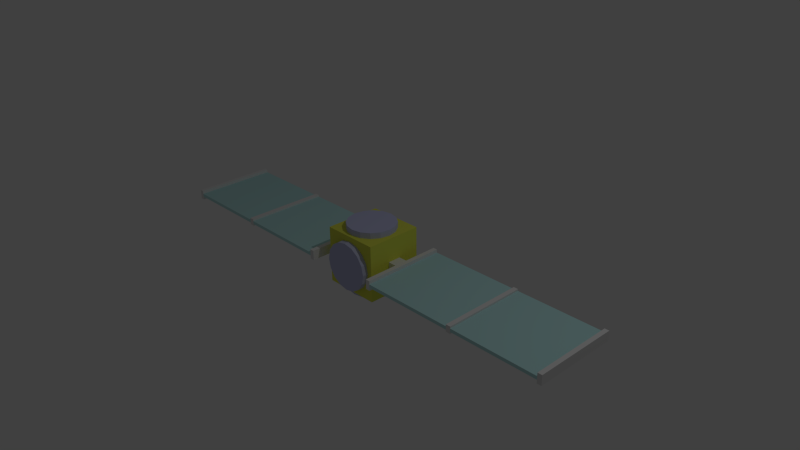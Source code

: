 # Source: SatelliteUV.blend  (saved by Blender 2.76.0; exported with 4.5.12 LTS)
import bpy
from mathutils import Matrix  # noqa: F401  (used for matrix-valued properties, if any)

bpy.ops.wm.read_factory_settings(use_empty=True)
scene = bpy.context.scene
scene.name = 'Scene'

# ---- collections
col_collection_1 = bpy.data.collections.new('Collection 1'); scene.collection.children.link(col_collection_1)

# ---- materials (node trees are filled in below, after node groups)
mat_goldfoil = bpy.data.materials.new('GoldFoil')
mat_goldfoil.alpha_threshold = 0.0
mat_goldfoil.use_transparent_shadow = False
mat_goldfoil.diffuse_color = (0.767, 0.8, 0.09697, 1.0)
mat_goldfoil.roughness = 0.5
mat_goldfoil.specular_intensity = 0.0
mat_goldfoil.line_color = (0.0, 0.0, 0.0, 1.0)
mat_solar_panel = bpy.data.materials.new('Solar Panel')
mat_solar_panel.alpha_threshold = 0.0
mat_solar_panel.use_transparent_shadow = False
mat_solar_panel.diffuse_color = (0.5027, 0.8, 0.8, 1.0)
mat_solar_panel.roughness = 0.5
mat_solar_panel.specular_intensity = 0.0
mat_material = bpy.data.materials.new('Material')
mat_material.alpha_threshold = 0.0
mat_material.use_transparent_shadow = False
mat_material.roughness = 0.5
mat_bullseye = bpy.data.materials.new('Bullseye')
mat_bullseye.alpha_threshold = 0.0
mat_bullseye.use_transparent_shadow = False
mat_bullseye.diffuse_color = (0.5364, 0.556, 0.8, 1.0)
mat_bullseye.roughness = 0.5
mat_bullseye.specular_intensity = 0.0

# ---- material node trees

# ---- world
world_world = bpy.data.worlds.new('World'); scene.world = world_world
world_world.color = (0.05088, 0.05088, 0.05088)
world_world.use_sun_shadow = False
world_world.sun_shadow_jitter_overblur = 0.0
world_world.cycles.sampling_method = 'MANUAL'
world_world.cycles.sample_map_resolution = 256
world_world.light_settings.ao_factor = 0.3

# ---- cameras
cam_camera = bpy.data.cameras.new('Camera')
cam_camera.clip_end = 100.0
cam_camera.lens = 35.0
cam_camera.sensor_width = 32.0
cam_camera.sensor_height = 18.0
cam_camera.ortho_scale = 7.314
cam_camera.dof.focus_distance = 0.0
cam_camera.dof.aperture_fstop = 128.0

# ---- lights
light_lamp = bpy.data.lights.new('Lamp', 'POINT')
light_lamp.transmission_factor = 0.0
light_lamp.cutoff_distance = 30.0
light_lamp.energy = 100.0
light_lamp.shadow_buffer_clip_start = 1.001
light_lamp.shadow_soft_size = 0.1
light_lamp.shadow_maximum_resolution = 0.006
light_lamp.use_absolute_resolution = True
light_lamp.cycles.use_multiple_importance_sampling = False

# ---- meshes
me_cube_001 = bpy.data.meshes.new('Cube.001')
me_cube_001.from_pydata([(-7.574, -0.967, -0.9819), (-7.574, 1.033, -0.9819), (-5.574, 1.033, -0.9819), (-5.574, -0.967, -0.9819), (-7.574, -0.967, 1.018), (-7.574, 1.033, 1.018), (-5.574, 1.033, 1.018), (-5.574, -0.967, 1.018), (-8.491, -0.967, -0.9819), (-8.491, 1.033, -0.9819), (-8.491, -0.967, 1.018), (-8.491, 1.033, 1.018), (-7.574, -6.317, -0.9819), (-7.574, -6.317, 1.018), (-7.574, 6.383, -0.9819), (-7.574, 6.383, 1.018), (-8.491, -6.317, -0.9819), (-8.491, -6.317, 1.018), (-8.491, 6.383, -0.9819), (-8.491, 6.383, 1.018), (-7.574, -0.967, -0.3153), (-7.574, -0.967, 0.3514), (-7.574, 1.033, -0.3153), (-7.574, 1.033, 0.3514), (-5.574, 1.033, -0.3153), (-5.574, 1.033, 0.3514), (-5.574, -0.967, -0.3153), (-5.574, -0.967, 0.3514), (-8.491, -0.967, -0.3153), (-8.491, -0.967, 0.3514), (-8.491, 1.033, -0.3153), (-8.491, 1.033, 0.3514), (-7.574, -6.317, -0.3153), (-7.574, -6.317, 0.3514), (-7.574, 6.383, -0.3153), (-7.574, 6.383, 0.3514), (-8.491, -6.317, -0.3153), (-8.491, -6.317, 0.3514), (-8.491, 6.383, -0.3153), (-8.491, 6.383, 0.3514), (-47.51, -0.967, -0.9819), (-47.51, 1.033, -0.9819), (-47.51, -0.967, 1.018), (-47.51, 1.033, 1.018), (-46.6, -0.967, -0.9819), (-46.6, 1.033, -0.9819), (-46.6, -0.967, 1.018), (-46.6, 1.033, 1.018), (-47.51, -6.317, -0.9819), (-47.51, -6.317, 1.018), (-47.51, 6.383, -0.9819), (-47.51, 6.383, 1.018), (-46.6, -6.317, -0.9819), (-46.6, -6.317, 1.018), (-46.6, 6.383, -0.9819), (-46.6, 6.383, 1.018), (-47.51, -0.967, -0.3153), (-47.51, -0.967, 0.3514), (-47.51, 1.033, -0.3153), (-47.51, 1.033, 0.3514), (-46.6, -0.967, -0.3153), (-46.6, -0.967, 0.3514), (-46.6, 1.033, -0.3153), (-46.6, 1.033, 0.3514), (-47.51, -6.317, -0.3153), (-47.51, -6.317, 0.3514), (-47.51, 6.383, -0.3153), (-47.51, 6.383, 0.3514), (-46.6, -6.317, -0.3153), (-46.6, -6.317, 0.3514), (-46.6, 6.383, -0.3153), (-46.6, 6.383, 0.3514), (-27.51, -0.967, -0.3153), (-27.51, -0.967, 0.3514), (-27.51, 1.033, -0.3153), (-27.51, 1.033, 0.3514), (-27.51, -6.317, -0.3153), (-27.51, -6.317, 0.3514), (-27.51, 6.383, -0.3153), (-27.51, 6.383, 0.3514), (-28.49, -0.967, -0.3153), (-28.49, -6.317, -0.3153), (-28.49, 6.383, 0.3514), (-28.49, 1.033, 0.3514), (-28.49, 1.033, -0.3153), (-28.49, 6.383, -0.3153), (-28.49, -6.317, 0.3514), (-28.49, -0.967, 0.3514), (-27.51, 1.033, -0.6994), (-27.51, 6.383, -0.6994), (-27.51, 1.033, 0.7356), (-27.51, 6.383, 0.7356), (-27.51, -0.967, 0.7356), (-27.51, -6.317, 0.7356), (-27.51, -0.967, -0.6994), (-27.51, -6.317, -0.6994), (-28.49, -6.317, -0.6994), (-28.49, 6.383, 0.7356), (-28.49, 6.383, -0.6994), (-28.49, -6.317, 0.7356), (-28.49, -0.967, 0.7356), (-28.49, -0.967, -0.6994), (-28.49, 1.033, 0.7356), (-28.49, 1.033, -0.6994), (7.606, 1.033, -0.9819), (7.606, -0.967, -0.9819), (5.606, -0.967, -0.9819), (5.606, 1.033, -0.9819), (7.606, 1.033, 1.018), (7.606, -0.967, 1.018), (5.606, -0.967, 1.018), (5.606, 1.033, 1.018), (8.523, 1.033, -0.9819), (8.523, -0.967, -0.9819), (8.523, 1.033, 1.018), (8.523, -0.967, 1.018), (7.606, 6.383, -0.9819), (7.606, 6.383, 1.018), (7.606, -6.317, -0.9819), (7.606, -6.317, 1.018), (8.523, 6.383, -0.9819), (8.523, 6.383, 1.018), (8.523, -6.317, -0.9819), (8.523, -6.317, 1.018), (7.606, 1.033, -0.3153), (7.606, 1.033, 0.3514), (7.606, -0.967, -0.3153), (7.606, -0.967, 0.3514), (5.606, -0.967, -0.3153), (5.606, -0.967, 0.3514), (5.606, 1.033, -0.3153), (5.606, 1.033, 0.3514), (8.523, 1.033, -0.3153), (8.523, 1.033, 0.3514), (8.523, -0.967, -0.3153), (8.523, -0.967, 0.3514), (7.606, 6.383, -0.3153), (7.606, 6.383, 0.3514), (7.606, -6.317, -0.3153), (7.606, -6.317, 0.3514), (8.523, 6.383, -0.3153), (8.523, 6.383, 0.3514), (8.523, -6.317, -0.3153), (8.523, -6.317, 0.3514), (47.55, 1.033, -0.9819), (47.55, -0.967, -0.9819), (47.55, 1.033, 1.018), (47.55, -0.967, 1.018), (46.63, 1.033, -0.9819), (46.63, -0.967, -0.9819), (46.63, 1.033, 1.018), (46.63, -0.967, 1.018), (47.55, 6.383, -0.9819), (47.55, 6.383, 1.018), (47.55, -6.317, -0.9819), (47.55, -6.317, 1.018), (46.63, 6.383, -0.9819), (46.63, 6.383, 1.018), (46.63, -6.317, -0.9819), (46.63, -6.317, 1.018), (47.55, 1.033, -0.3153), (47.55, 1.033, 0.3514), (47.55, -0.967, -0.3153), (47.55, -0.967, 0.3514), (46.63, 1.033, -0.3153), (46.63, 1.033, 0.3514), (46.63, -0.967, -0.3153), (46.63, -0.967, 0.3514), (47.55, 6.383, -0.3153), (47.55, 6.383, 0.3514), (47.55, -6.317, -0.3153), (47.55, -6.317, 0.3514), (46.63, 6.383, -0.3153), (46.63, 6.383, 0.3514), (46.63, -6.317, -0.3153), (46.63, -6.317, 0.3514), (27.54, 1.033, -0.3153), (27.54, 1.033, 0.3514), (27.54, -0.967, -0.3153), (27.54, -0.967, 0.3514), (27.54, 6.383, -0.3153), (27.54, 6.383, 0.3514), (27.54, -6.317, -0.3153), (27.54, -6.317, 0.3514), (28.52, 1.033, -0.3153), (28.52, 6.383, -0.3153), (28.52, -6.317, 0.3514), (28.52, -0.967, 0.3514), (28.52, -0.967, -0.3153), (28.52, -6.317, -0.3153), (28.52, 6.383, 0.3514), (28.52, 1.033, 0.3514), (27.54, -0.967, -0.6994), (27.54, -6.317, -0.6994), (27.54, -0.967, 0.7356), (27.54, -6.317, 0.7356), (27.54, 1.033, 0.7356), (27.54, 6.383, 0.7356), (27.54, 1.033, -0.6994), (27.54, 6.383, -0.6994), (28.52, 6.383, -0.6994), (28.52, -6.317, 0.7356), (28.52, -6.317, -0.6994), (28.52, 6.383, 0.7356), (28.52, 1.033, 0.7356), (28.52, 1.033, -0.6994), (28.52, -0.967, 0.7356), (28.52, -0.967, -0.6994), (-0.02921, -3.722, -5.614), (-0.02921, -3.722, -6.823), (1.85, -3.447, -5.614), (1.85, -3.447, -6.823), (3.442, -2.662, -5.614), (3.442, -2.662, -6.823), (4.506, -1.488, -5.614), (4.506, -1.488, -6.823), (4.88, -0.1036, -5.614), (4.88, -0.1036, -6.823), (4.506, 1.281, -5.614), (4.506, 1.281, -6.823), (3.442, 2.455, -5.614), (3.442, 2.455, -6.823), (1.85, 3.24, -5.614), (1.85, 3.24, -6.823), (-0.02921, 3.515, -5.614), (-0.02921, 3.515, -6.823), (-1.908, 3.24, -5.614), (-1.908, 3.24, -6.823), (-3.501, 2.455, -5.614), (-3.501, 2.455, -6.823), (-4.565, 1.281, -5.614), (-4.565, 1.281, -6.823), (-4.939, -0.1036, -5.614), (-4.939, -0.1036, -6.823), (-4.565, -1.488, -5.614), (-4.565, -1.488, -6.823), (-3.501, -2.662, -5.614), (-3.501, -2.662, -6.823), (-1.908, -3.447, -5.614), (-1.908, -3.447, -6.823), (-0.02921, -3.722, 7.016), (-0.02921, -3.722, 5.808), (1.85, -3.447, 7.016), (1.85, -3.447, 5.808), (3.442, -2.662, 7.016), (3.442, -2.662, 5.808), (4.506, -1.488, 7.016), (4.506, -1.488, 5.808), (4.88, -0.1036, 7.016), (4.88, -0.1036, 5.808), (4.506, 1.281, 7.016), (4.506, 1.281, 5.808), (3.442, 2.455, 7.016), (3.442, 2.455, 5.808), (1.85, 3.24, 7.016), (1.85, 3.24, 5.808), (-0.02921, 3.515, 7.016), (-0.02921, 3.515, 5.808), (-1.908, 3.24, 7.016), (-1.908, 3.24, 5.808), (-3.501, 2.455, 7.016), (-3.501, 2.455, 5.808), (-4.565, 1.281, 7.016), (-4.565, 1.281, 5.808), (-4.939, -0.1036, 7.016), (-4.939, -0.1036, 5.808), (-4.565, -1.488, 7.016), (-4.565, -1.488, 5.808), (-3.501, -2.662, 7.016), (-3.501, -2.662, 5.808), (-1.908, -3.447, 7.016), (-1.908, -3.447, 5.808), (-0.02921, 5.076, 4.752), (-0.02921, 4.185, 4.752), (1.85, 5.076, 4.378), (1.85, 4.185, 4.378), (3.442, 5.076, 3.314), (3.442, 4.185, 3.314), (4.506, 5.076, 1.721), (4.506, 4.185, 1.721), (4.88, 5.076, -0.1578), (4.88, 4.185, -0.1578), (4.506, 5.076, -2.037), (4.506, 4.185, -2.037), (3.442, 5.076, -3.629), (3.442, 4.185, -3.629), (1.85, 5.076, -4.693), (1.85, 4.185, -4.693), (-0.02921, 5.076, -5.067), (-0.02921, 4.185, -5.067), (-1.908, 5.076, -4.693), (-1.908, 4.185, -4.693), (-3.501, 5.076, -3.629), (-3.501, 4.185, -3.629), (-4.565, 5.076, -2.037), (-4.565, 4.185, -2.037), (-4.939, 5.076, -0.1578), (-4.939, 4.185, -0.1578), (-4.565, 5.076, 1.721), (-4.565, 4.185, 1.721), (-3.501, 5.076, 3.314), (-3.501, 4.185, 3.314), (-1.908, 5.076, 4.378), (-1.908, 4.185, 4.378), (-0.02921, -4.201, 4.752), (-0.02921, -5.091, 4.752), (1.85, -4.201, 4.378), (1.85, -5.091, 4.378), (3.442, -4.201, 3.314), (3.442, -5.091, 3.314), (4.506, -4.201, 1.721), (4.506, -5.091, 1.721), (4.88, -4.201, -0.1578), (4.88, -5.091, -0.1578), (4.506, -4.201, -2.037), (4.506, -5.091, -2.037), (3.442, -4.201, -3.629), (3.442, -5.091, -3.629), (1.85, -4.201, -4.693), (1.85, -5.091, -4.693), (-0.02921, -4.201, -5.067), (-0.02921, -5.091, -5.067), (-1.908, -4.201, -4.693), (-1.908, -5.091, -4.693), (-3.501, -4.201, -3.629), (-3.501, -5.091, -3.629), (-4.565, -4.201, -2.037), (-4.565, -5.091, -2.037), (-4.939, -4.201, -0.1578), (-4.939, -5.091, -0.1578), (-4.565, -4.201, 1.721), (-4.565, -5.091, 1.721), (-3.501, -4.201, 3.314), (-3.501, -5.091, 3.314), (-1.908, -4.201, 4.378), (-1.908, -5.091, 4.378), (5.848, 4.307, -5.78), (5.848, -4.241, -5.78), (-5.749, -4.241, -5.78), (-5.749, 4.307, -5.78), (5.848, 4.307, 5.816), (5.848, -4.241, 5.816), (-5.749, -4.241, 5.816), (-5.749, 4.307, 5.816)], [], [(0, 1, 2, 3), (4, 7, 6, 5), (21, 4, 13, 33), (23, 5, 6, 25), (25, 6, 7, 27), (20, 0, 3, 26), (29, 10, 11, 31), (22, 1, 14, 34), (1, 0, 8, 9), (4, 5, 11, 10), (34, 14, 18, 38), (33, 13, 17, 37), (28, 8, 16, 36), (4, 10, 17, 13), (1, 9, 18, 14), (31, 11, 19, 39), (8, 0, 12, 16), (11, 5, 15, 19), (9, 30, 38, 18), (30, 28, 72, 74), (10, 29, 37, 17), (31, 39, 79, 75), (12, 32, 36, 16), (32, 33, 37, 36), (15, 35, 39, 19), (35, 34, 38, 39), (5, 23, 35, 15), (23, 22, 34, 35), (8, 28, 30, 9), (28, 36, 76, 72), (4, 21, 27, 7), (21, 20, 26, 27), (2, 24, 26, 3), (24, 25, 27, 26), (1, 22, 24, 2), (22, 23, 25, 24), (0, 20, 32, 12), (20, 21, 33, 32), (39, 38, 78, 79), (36, 37, 77, 76), (37, 29, 73, 77), (29, 31, 75, 73), (38, 30, 74, 78), (57, 65, 49, 42), (61, 63, 47, 46), (58, 66, 50, 41), (41, 45, 44, 40), (42, 46, 47, 43), (66, 70, 54, 50), (65, 69, 53, 49), (60, 68, 52, 44), (42, 49, 53, 46), (41, 50, 54, 45), (63, 71, 55, 47), (44, 52, 48, 40), (47, 55, 51, 43), (45, 54, 70, 62), (76, 81, 96, 95), (46, 53, 69, 61), (81, 80, 101, 96), (48, 52, 68, 64), (64, 68, 69, 65), (51, 55, 71, 67), (67, 71, 70, 66), (43, 51, 67, 59), (59, 67, 66, 58), (44, 45, 62, 60), (86, 77, 93, 99), (41, 40, 56, 58), (57, 59, 58, 56), (42, 43, 59, 57), (40, 48, 64, 56), (56, 64, 65, 57), (74, 78, 79, 75), (73, 77, 76, 72), (72, 74, 75, 73), (82, 79, 78, 85), (81, 76, 77, 86), (77, 73, 92, 93), (85, 78, 89, 98), (75, 79, 91, 90), (70, 85, 84, 62), (61, 87, 83, 63), (69, 86, 87, 61), (68, 81, 86, 69), (71, 82, 85, 70), (60, 80, 81, 68), (63, 83, 82, 71), (62, 84, 80, 60), (103, 88, 94, 101), (102, 90, 91, 97), (101, 94, 95, 96), (99, 93, 92, 100), (100, 92, 90, 102), (98, 89, 88, 103), (72, 76, 95, 94), (82, 83, 102, 97), (74, 72, 94, 88), (80, 84, 103, 101), (84, 85, 98, 103), (73, 75, 90, 92), (79, 82, 97, 91), (83, 87, 100, 102), (87, 86, 99, 100), (78, 74, 88, 89), (104, 105, 106, 107), (108, 111, 110, 109), (125, 108, 117, 137), (127, 109, 110, 129), (129, 110, 111, 131), (124, 104, 107, 130), (133, 114, 115, 135), (126, 105, 118, 138), (105, 104, 112, 113), (108, 109, 115, 114), (138, 118, 122, 142), (137, 117, 121, 141), (132, 112, 120, 140), (108, 114, 121, 117), (105, 113, 122, 118), (135, 115, 123, 143), (112, 104, 116, 120), (115, 109, 119, 123), (113, 134, 142, 122), (134, 132, 176, 178), (114, 133, 141, 121), (135, 143, 183, 179), (116, 136, 140, 120), (136, 137, 141, 140), (119, 139, 143, 123), (139, 138, 142, 143), (109, 127, 139, 119), (127, 126, 138, 139), (112, 132, 134, 113), (132, 140, 180, 176), (108, 125, 131, 111), (125, 124, 130, 131), (106, 128, 130, 107), (128, 129, 131, 130), (105, 126, 128, 106), (126, 127, 129, 128), (104, 124, 136, 116), (124, 125, 137, 136), (143, 142, 182, 183), (140, 141, 181, 180), (141, 133, 177, 181), (133, 135, 179, 177), (142, 134, 178, 182), (161, 169, 153, 146), (165, 167, 151, 150), (162, 170, 154, 145), (145, 149, 148, 144), (146, 150, 151, 147), (170, 174, 158, 154), (169, 173, 157, 153), (164, 172, 156, 148), (146, 153, 157, 150), (145, 154, 158, 149), (167, 175, 159, 151), (148, 156, 152, 144), (151, 159, 155, 147), (149, 158, 174, 166), (180, 185, 200, 199), (150, 157, 173, 165), (185, 184, 205, 200), (152, 156, 172, 168), (168, 172, 173, 169), (155, 159, 175, 171), (171, 175, 174, 170), (147, 155, 171, 163), (163, 171, 170, 162), (148, 149, 166, 164), (190, 181, 197, 203), (145, 144, 160, 162), (161, 163, 162, 160), (146, 147, 163, 161), (144, 152, 168, 160), (160, 168, 169, 161), (178, 182, 183, 179), (177, 181, 180, 176), (176, 178, 179, 177), (186, 183, 182, 189), (185, 180, 181, 190), (181, 177, 196, 197), (189, 182, 193, 202), (179, 183, 195, 194), (174, 189, 188, 166), (165, 191, 187, 167), (173, 190, 191, 165), (172, 185, 190, 173), (175, 186, 189, 174), (164, 184, 185, 172), (167, 187, 186, 175), (166, 188, 184, 164), (207, 192, 198, 205), (206, 194, 195, 201), (205, 198, 199, 200), (203, 197, 196, 204), (204, 196, 194, 206), (202, 193, 192, 207), (176, 180, 199, 198), (186, 187, 206, 201), (178, 176, 198, 192), (184, 188, 207, 205), (188, 189, 202, 207), (177, 179, 194, 196), (183, 186, 201, 195), (187, 191, 204, 206), (191, 190, 203, 204), (182, 178, 192, 193), (208, 209, 211, 210), (210, 211, 213, 212), (212, 213, 215, 214), (214, 215, 217, 216), (216, 217, 219, 218), (218, 219, 221, 220), (220, 221, 223, 222), (222, 223, 225, 224), (224, 225, 227, 226), (226, 227, 229, 228), (228, 229, 231, 230), (230, 231, 233, 232), (232, 233, 235, 234), (234, 235, 237, 236), (211, 209, 239, 237, 235, 233, 231, 229, 227, 225, 223, 221, 219, 217, 215, 213), (238, 239, 209, 208), (236, 237, 239, 238), (240, 241, 243, 242), (242, 243, 245, 244), (244, 245, 247, 246), (246, 247, 249, 248), (248, 249, 251, 250), (250, 251, 253, 252), (252, 253, 255, 254), (254, 255, 257, 256), (256, 257, 259, 258), (258, 259, 261, 260), (260, 261, 263, 262), (262, 263, 265, 264), (264, 265, 267, 266), (266, 267, 269, 268), (270, 271, 241, 240), (268, 269, 271, 270), (240, 242, 244, 246, 248, 250, 252, 254, 256, 258, 260, 262, 264, 266, 268, 270), (272, 273, 275, 274), (274, 275, 277, 276), (276, 277, 279, 278), (278, 279, 281, 280), (280, 281, 283, 282), (282, 283, 285, 284), (284, 285, 287, 286), (286, 287, 289, 288), (288, 289, 291, 290), (290, 291, 293, 292), (292, 293, 295, 294), (294, 295, 297, 296), (296, 297, 299, 298), (298, 299, 301, 300), (302, 303, 273, 272), (300, 301, 303, 302), (272, 274, 276, 278, 280, 282, 284, 286, 288, 290, 292, 294, 296, 298, 300, 302), (304, 305, 307, 306), (306, 307, 309, 308), (308, 309, 311, 310), (310, 311, 313, 312), (312, 313, 315, 314), (314, 315, 317, 316), (316, 317, 319, 318), (318, 319, 321, 320), (320, 321, 323, 322), (322, 323, 325, 324), (324, 325, 327, 326), (326, 327, 329, 328), (328, 329, 331, 330), (330, 331, 333, 332), (307, 305, 335, 333, 331, 329, 327, 325, 323, 321, 319, 317, 315, 313, 311, 309), (334, 335, 305, 304), (332, 333, 335, 334), (336, 337, 338, 339), (340, 343, 342, 341), (336, 340, 341, 337), (337, 341, 342, 338), (338, 342, 343, 339), (340, 336, 339, 343)])
me_cube_001.polygons.foreach_set('material_index', [2, 2, 2, 2, 2, 2, 2, 2, 2, 2, 2, 2, 2, 2, 2, 2, 2, 2, 2, 1, 2, 1, 2, 2, 2, 2, 2, 2, 2, 1, 2, 2, 2, 2, 2, 2, 2, 2, 1, 1, 1, 1, 1, 2, 2, 2, 2, 2, 2, 2, 2, 2, 2, 2, 2, 2, 2, 2, 2, 2, 2, 2, 2, 2, 2, 2, 2, 2, 2, 2, 2, 2, 2, 2, 2, 2, 2, 2, 2, 2, 2, 1, 1, 1, 1, 1, 1, 1, 1, 2, 2, 2, 2, 2, 2, 2, 2, 2, 2, 2, 2, 2, 2, 2, 2, 2, 2, 2, 2, 2, 2, 2, 2, 2, 2, 2, 2, 2, 2, 2, 2, 2, 2, 2, 1, 2, 1, 2, 2, 2, 2, 2, 2, 2, 1, 2, 2, 2, 2, 2, 2, 2, 2, 1, 1, 1, 1, 1, 2, 2, 2, 2, 2, 2, 2, 2, 2, 2, 2, 2, 2, 2, 2, 2, 2, 2, 2, 2, 2, 2, 2, 2, 2, 2, 2, 2, 2, 2, 2, 2, 2, 2, 2, 2, 2, 2, 1, 1, 1, 1, 1, 1, 1, 1, 2, 2, 2, 2, 2, 2, 2, 2, 2, 2, 2, 2, 2, 2, 2, 2, 3, 3, 3, 3, 3, 3, 3, 3, 3, 3, 3, 3, 3, 3, 3, 3, 3, 3, 3, 3, 3, 3, 3, 3, 3, 3, 3, 3, 3, 3, 3, 3, 3, 3, 3, 3, 3, 3, 3, 3, 3, 3, 3, 3, 3, 3, 3, 3, 3, 3, 3, 3, 3, 3, 3, 3, 3, 3, 3, 3, 3, 3, 3, 3, 3, 3, 3, 3, 0, 0, 0, 0, 0, 0])
_uv = me_cube_001.uv_layers.new(name='UVMap')
_uv.uv.foreach_set('vector', [0.8195, 0.2307, 0.8195, 0.2615, 0.7884, 0.2615, 0.7884, 0.2307, 0.3779, 0.7633, 0.3469, 0.7633, 0.3469, 0.7325, 0.3779, 0.7325, 0.6017, 0.393, 0.5913, 0.393, 0.5913, 0.3106, 0.6017, 0.3106, 0.7856, 0.3725, 0.7856, 0.3622, 0.8166, 0.3622, 0.8166, 0.3725, 0.5814, 0.8504, 0.5917, 0.8504, 0.5917, 0.8812, 0.5814, 0.8812, 0.6431, 0.2798, 0.6534, 0.2798, 0.6534, 0.3106, 0.6431, 0.3106, 0.8751, 0.6849, 0.8647, 0.6849, 0.8647, 0.654, 0.8751, 0.654, 0.6431, 0.3106, 0.6534, 0.3106, 0.6534, 0.393, 0.6431, 0.393, 0.8195, 0.2615, 0.8195, 0.2307, 0.8337, 0.2307, 0.8337, 0.2615, 0.3779, 0.7633, 0.3779, 0.7325, 0.3922, 0.7325, 0.3922, 0.7633, 0.8965, 0.1483, 0.9069, 0.1483, 0.9069, 0.1625, 0.8965, 0.1625, 0.9483, 0.6152, 0.9379, 0.6152, 0.9379, 0.6011, 0.9483, 0.6011, 0.8544, 0.8497, 0.8441, 0.8497, 0.8441, 0.7673, 0.8544, 0.7673, 0.3779, 0.7633, 0.3922, 0.7633, 0.3922, 0.8457, 0.3779, 0.8457, 0.8195, 0.2615, 0.8337, 0.2615, 0.8337, 0.3439, 0.8195, 0.3439, 0.8751, 0.654, 0.8647, 0.654, 0.8647, 0.5716, 0.8751, 0.5716, 0.8337, 0.2307, 0.8195, 0.2307, 0.8195, 0.1483, 0.8337, 0.1483, 0.3922, 0.7325, 0.3779, 0.7325, 0.3779, 0.6501, 0.3922, 0.6501, 0.8441, 0.8805, 0.8544, 0.8805, 0.8544, 0.9629, 0.8441, 0.9629, 0.08303, 0.0, 0.1141, 2.938e-08, 0.1141, 0.2929, 0.08303, 0.2929, 0.8647, 0.6849, 0.8751, 0.6849, 0.8751, 0.7673, 0.8647, 0.7673, 0.4773, 0.2928, 0.3942, 0.2928, 0.3942, 2.938e-08, 0.4773, 2.938e-08, 0.969, 0.6152, 0.9586, 0.6152, 0.9586, 0.6011, 0.969, 0.6011, 0.9586, 0.6152, 0.9483, 0.6152, 0.9483, 0.6011, 0.9586, 0.6011, 0.8758, 0.1483, 0.8862, 0.1483, 0.8862, 0.1625, 0.8758, 0.1625, 0.8862, 0.1483, 0.8965, 0.1483, 0.8965, 0.1625, 0.8862, 0.1625, 0.6224, 0.3106, 0.6327, 0.3106, 0.6327, 0.393, 0.6224, 0.393, 0.6327, 0.3106, 0.6431, 0.3106, 0.6431, 0.393, 0.6327, 0.393, 0.8441, 0.8497, 0.8544, 0.8497, 0.8544, 0.8805, 0.8441, 0.8805, 0.1141, 2.938e-08, 0.1971, 4.407e-08, 0.1971, 0.2929, 0.1141, 0.2929, 0.6224, 0.2798, 0.6327, 0.2798, 0.6327, 0.3106, 0.6224, 0.3106, 0.6327, 0.2798, 0.6431, 0.2798, 0.6431, 0.3106, 0.6327, 0.3106, 0.5607, 0.8504, 0.571, 0.8504, 0.571, 0.8812, 0.5607, 0.8812, 0.571, 0.8504, 0.5814, 0.8504, 0.5814, 0.8812, 0.571, 0.8812, 0.7856, 0.393, 0.7856, 0.3828, 0.8166, 0.3828, 0.8166, 0.393, 0.7856, 0.3828, 0.7856, 0.3725, 0.8166, 0.3725, 0.8166, 0.3828, 0.6224, 0.393, 0.612, 0.393, 0.612, 0.3106, 0.6224, 0.3106, 0.612, 0.393, 0.6017, 0.393, 0.6017, 0.3106, 0.612, 0.3106, 0.8862, 0.1625, 0.8965, 0.1625, 0.8965, 0.4553, 0.8862, 0.4553, 0.9586, 0.6011, 0.9483, 0.6011, 0.9483, 0.3082, 0.9586, 0.3082, 0.5913, 0.2928, 0.5083, 0.2928, 0.5083, 0.0, 0.5913, 2.938e-08, 0.5083, 0.2928, 0.4773, 0.2928, 0.4773, 2.938e-08, 0.5083, 0.0, 3.701e-08, 1.469e-08, 0.08303, 0.0, 0.08303, 0.2929, 0.0, 0.2929, 0.8544, 0.654, 0.8544, 0.5716, 0.8647, 0.5716, 0.8647, 0.654, 0.9602, 0.7284, 0.9602, 0.6976, 0.9705, 0.6976, 0.9705, 0.7284, 0.8441, 0.6849, 0.8441, 0.7673, 0.8337, 0.7673, 0.8337, 0.6849, 0.9069, 0.8767, 0.8926, 0.8767, 0.8926, 0.8459, 0.9069, 0.8459, 0.8027, 0.8805, 0.7884, 0.8805, 0.7884, 0.8497, 0.8027, 0.8497, 0.8965, 0.7635, 0.8965, 0.7494, 0.9069, 0.7494, 0.9069, 0.7635, 0.9483, 0.0, 0.9483, 0.01413, 0.9379, 0.01413, 0.9379, 0.0, 0.8647, 0.8497, 0.8647, 0.7673, 0.8751, 0.7673, 0.8751, 0.8497, 0.8027, 0.8805, 0.8027, 0.9629, 0.7884, 0.9629, 0.7884, 0.8805, 0.9069, 0.8767, 0.9069, 0.9591, 0.8926, 0.9591, 0.8926, 0.8767, 0.9602, 0.6976, 0.9602, 0.6152, 0.9705, 0.6152, 0.9705, 0.6976, 0.8926, 0.8459, 0.8926, 0.7635, 0.9069, 0.7635, 0.9069, 0.8459, 0.7884, 0.8497, 0.7884, 0.7673, 0.8027, 0.7673, 0.8027, 0.8497, 0.8751, 0.8805, 0.8751, 0.9629, 0.8647, 0.9629, 0.8647, 0.8805, 0.9586, 0.3082, 0.9586, 0.293, 0.9646, 0.293, 0.9646, 0.3082, 0.9705, 0.7284, 0.9705, 0.8108, 0.9602, 0.8108, 0.9602, 0.7284, 0.9705, 0.8108, 0.9705, 0.7284, 0.9765, 0.7284, 0.9765, 0.8108, 0.969, 0.0, 0.969, 0.01413, 0.9586, 0.01413, 0.9586, 0.0, 0.9586, 0.0, 0.9586, 0.01413, 0.9483, 0.01413, 0.9483, 0.0, 0.8758, 0.7635, 0.8758, 0.7494, 0.8862, 0.7494, 0.8862, 0.7635, 0.8862, 0.7635, 0.8862, 0.7494, 0.8965, 0.7494, 0.8965, 0.7635, 0.8647, 0.6849, 0.8647, 0.7673, 0.8544, 0.7673, 0.8544, 0.6849, 0.8544, 0.6849, 0.8544, 0.7673, 0.8441, 0.7673, 0.8441, 0.6849, 0.8751, 0.8497, 0.8751, 0.8805, 0.8647, 0.8805, 0.8647, 0.8497, 0.9483, 0.293, 0.9483, 0.3082, 0.9423, 0.3082, 0.9423, 0.293, 0.8337, 0.6849, 0.8337, 0.654, 0.8441, 0.654, 0.8441, 0.6849, 0.8544, 0.654, 0.8544, 0.6849, 0.8441, 0.6849, 0.8441, 0.654, 0.8647, 0.654, 0.8647, 0.6849, 0.8544, 0.6849, 0.8544, 0.654, 0.8337, 0.654, 0.8337, 0.5716, 0.8441, 0.5716, 0.8441, 0.654, 0.8441, 0.654, 0.8441, 0.5716, 0.8544, 0.5716, 0.8544, 0.654, 0.9439, 0.6976, 0.9439, 0.6152, 0.9542, 0.6152, 0.9542, 0.6976, 0.9542, 0.7284, 0.9542, 0.8108, 0.9439, 0.8108, 0.9439, 0.7284, 0.9439, 0.7284, 0.9439, 0.6976, 0.9542, 0.6976, 0.9542, 0.7284, 0.8862, 0.4705, 0.8862, 0.4553, 0.8965, 0.4553, 0.8965, 0.4705, 0.9586, 0.293, 0.9586, 0.3082, 0.9483, 0.3082, 0.9483, 0.293, 0.9542, 0.8108, 0.9542, 0.7284, 0.9602, 0.7284, 0.9602, 0.8108, 0.8965, 0.4705, 0.8965, 0.4553, 0.9025, 0.4553, 0.9025, 0.4705, 0.9542, 0.6976, 0.9542, 0.6152, 0.9602, 0.6152, 0.9602, 0.6976, 0.3942, 0.5716, 0.3942, 0.2928, 0.4773, 0.2928, 0.4773, 0.5716, 0.4773, 0.8504, 0.4773, 0.5716, 0.5083, 0.5716, 0.5083, 0.8504, 0.3942, 0.8504, 0.3942, 0.5716, 0.4773, 0.5716, 0.4773, 0.8504, 0.9586, 0.01413, 0.9586, 0.293, 0.9483, 0.293, 0.9483, 0.01413, 0.8862, 0.7494, 0.8862, 0.4705, 0.8965, 0.4705, 0.8965, 0.7494, 0.5083, 0.5716, 0.5083, 0.2928, 0.5913, 0.2928, 0.5913, 0.5716, 0.5083, 0.8504, 0.5083, 0.5716, 0.5913, 0.5716, 0.5913, 0.8504, 0.4773, 0.5716, 0.4773, 0.2928, 0.5083, 0.2928, 0.5083, 0.5716, 0.1989, 0.3753, 0.2142, 0.3753, 0.2142, 0.4061, 0.1989, 0.4061, 0.1989, 0.7973, 0.2142, 0.7973, 0.2142, 0.8797, 0.1989, 0.8797, 0.1989, 0.4061, 0.2142, 0.4061, 0.2142, 0.4885, 0.1989, 0.4885, 0.1989, 0.6841, 0.2142, 0.6841, 0.2142, 0.7665, 0.1989, 0.7665, 0.1989, 0.7665, 0.2142, 0.7665, 0.2142, 0.7973, 0.1989, 0.7973, 0.1989, 0.2929, 0.2142, 0.2929, 0.2142, 0.3753, 0.1989, 0.3753, 0.9439, 0.7284, 0.9439, 0.8108, 0.9379, 0.8108, 0.9379, 0.7284, 0.9351, 0.7635, 0.9351, 0.8459, 0.9291, 0.8459, 0.9291, 0.7635, 0.9439, 0.6976, 0.9439, 0.7284, 0.9379, 0.7284, 0.9379, 0.6976, 0.9705, 0.7284, 0.9705, 0.6976, 0.9765, 0.6976, 0.9765, 0.7284, 0.9705, 0.6976, 0.9705, 0.6152, 0.9765, 0.6152, 0.9765, 0.6976, 0.9542, 0.7284, 0.9542, 0.6976, 0.9602, 0.6976, 0.9602, 0.7284, 0.8862, 0.4553, 0.8862, 0.4705, 0.8802, 0.4705, 0.8802, 0.4553, 0.9351, 0.8459, 0.9351, 0.8767, 0.9291, 0.8767, 0.9291, 0.8459, 0.9351, 0.8767, 0.9351, 0.9591, 0.9291, 0.9591, 0.9291, 0.8767, 0.9439, 0.6152, 0.9439, 0.6976, 0.9379, 0.6976, 0.9379, 0.6152, 0.1829, 0.668, 0.1829, 0.6989, 0.1518, 0.6989, 0.1518, 0.668, 0.8195, 0.6849, 0.7884, 0.6849, 0.7884, 0.654, 0.8195, 0.654, 0.6741, 0.3106, 0.6844, 0.3106, 0.6844, 0.393, 0.6741, 0.393, 0.5913, 0.2901, 0.5913, 0.2798, 0.6224, 0.2798, 0.6224, 0.2901, 0.827, 0.393, 0.8166, 0.393, 0.8166, 0.3622, 0.827, 0.3622, 0.6741, 0.2798, 0.6845, 0.2798, 0.6845, 0.3106, 0.6741, 0.3106, 0.8751, 0.2615, 0.8648, 0.2615, 0.8648, 0.2307, 0.8751, 0.2307, 0.6948, 0.393, 0.6844, 0.393, 0.6844, 0.3106, 0.6948, 0.3106, 0.1829, 0.6989, 0.1829, 0.668, 0.1971, 0.668, 0.1971, 0.6989, 0.8195, 0.6849, 0.8195, 0.654, 0.8337, 0.654, 0.8337, 0.6849, 0.9276, 0.1483, 0.9379, 0.1483, 0.9379, 0.1625, 0.9276, 0.1625, 0.9793, 0.6152, 0.969, 0.6152, 0.969, 0.6011, 0.9793, 0.6011, 0.8647, 0.8497, 0.8544, 0.8497, 0.8544, 0.7673, 0.8647, 0.7673, 0.8195, 0.6849, 0.8337, 0.6849, 0.8337, 0.7673, 0.8195, 0.7673, 0.1829, 0.6989, 0.1971, 0.6989, 0.1971, 0.7813, 0.1829, 0.7813, 0.8751, 0.2307, 0.8648, 0.2307, 0.8648, 0.1483, 0.8751, 0.1483, 0.1971, 0.668, 0.1829, 0.668, 0.1829, 0.5856, 0.1971, 0.5856, 0.8337, 0.654, 0.8195, 0.654, 0.8195, 0.5716, 0.8337, 0.5716, 0.8544, 0.8805, 0.8647, 0.8805, 0.8647, 0.9629, 0.8544, 0.9629, 0.3112, 0.2929, 0.2801, 0.2929, 0.2801, 0.0, 0.3112, 0.0, 0.8648, 0.2615, 0.8751, 0.2615, 0.8751, 0.3439, 0.8648, 0.3439, 0.08303, 0.5856, 7.401e-08, 0.5856, 0.0, 0.2929, 0.08303, 0.2929, 1.0, 0.6152, 0.9897, 0.6152, 0.9897, 0.6011, 1.0, 0.6011, 0.9897, 0.6152, 0.9793, 0.6152, 0.9793, 0.6011, 0.9897, 0.6011, 0.9069, 0.1483, 0.9172, 0.1483, 0.9172, 0.1625, 0.9069, 0.1625, 0.9172, 0.1483, 0.9276, 0.1483, 0.9276, 0.1625, 0.9172, 0.1625, 0.7155, 0.393, 0.7051, 0.393, 0.7051, 0.3106, 0.7155, 0.3106, 0.7051, 0.393, 0.6948, 0.393, 0.6948, 0.3106, 0.7051, 0.3106, 0.8544, 0.8497, 0.8647, 0.8497, 0.8647, 0.8805, 0.8544, 0.8805, 0.2801, 0.2929, 0.1971, 0.2929, 0.1971, 0.0, 0.2801, 0.0, 0.6534, 0.2798, 0.6638, 0.2798, 0.6638, 0.3106, 0.6534, 0.3106, 0.6638, 0.2798, 0.6741, 0.2798, 0.6741, 0.3106, 0.6638, 0.3106, 0.8476, 0.393, 0.8373, 0.393, 0.8373, 0.3622, 0.8476, 0.3622, 0.8373, 0.393, 0.827, 0.393, 0.827, 0.3622, 0.8373, 0.3622, 0.5913, 0.3106, 0.5913, 0.3004, 0.6224, 0.3004, 0.6224, 0.3106, 0.5913, 0.3004, 0.5913, 0.2901, 0.6224, 0.2901, 0.6224, 0.3004, 0.6534, 0.3106, 0.6637, 0.3106, 0.6637, 0.393, 0.6534, 0.393, 0.6637, 0.3106, 0.6741, 0.3106, 0.6741, 0.393, 0.6637, 0.393, 0.9172, 0.1625, 0.9276, 0.1625, 0.9276, 0.4553, 0.9172, 0.4553, 0.9897, 0.6011, 0.9793, 0.6011, 0.9793, 0.3082, 0.9897, 0.3082, 0.1971, 0.5856, 0.1141, 0.5856, 0.1141, 0.2929, 0.1971, 0.2929, 0.1141, 0.5856, 0.08303, 0.5856, 0.08303, 0.2929, 0.1141, 0.2929, 0.3942, 0.2929, 0.3112, 0.2929, 0.3112, 0.0, 0.3942, 0.0, 0.8544, 0.2307, 0.8544, 0.1483, 0.8648, 0.1483, 0.8648, 0.2307, 0.8441, 0.8497, 0.8441, 0.8805, 0.8337, 0.8805, 0.8337, 0.8497, 0.8441, 0.2615, 0.8441, 0.3439, 0.8337, 0.3439, 0.8337, 0.2615, 0.8926, 0.8767, 0.8784, 0.8767, 0.8784, 0.8459, 0.8926, 0.8459, 0.8169, 0.8805, 0.8027, 0.8805, 0.8027, 0.8497, 0.8169, 0.8497, 0.9276, 0.7635, 0.9276, 0.7494, 0.9379, 0.7494, 0.9379, 0.7635, 0.9793, 0.0, 0.9793, 0.01413, 0.969, 0.01413, 0.969, 0.0, 0.8273, 0.8805, 0.8273, 0.9629, 0.8169, 0.9629, 0.8169, 0.8805, 0.8169, 0.8805, 0.8169, 0.9629, 0.8027, 0.9629, 0.8027, 0.8805, 0.8926, 0.8767, 0.8926, 0.9591, 0.8784, 0.9591, 0.8784, 0.8767, 0.8441, 0.8805, 0.8441, 0.9629, 0.8337, 0.9629, 0.8337, 0.8805, 0.8784, 0.8459, 0.8784, 0.7635, 0.8926, 0.7635, 0.8926, 0.8459, 0.8027, 0.8497, 0.8027, 0.7673, 0.8169, 0.7673, 0.8169, 0.8497, 0.8169, 0.8497, 0.8169, 0.7673, 0.8273, 0.7673, 0.8273, 0.8497, 0.9897, 0.3082, 0.9897, 0.293, 0.9956, 0.293, 0.9956, 0.3082, 0.8337, 0.8497, 0.8337, 0.7673, 0.8441, 0.7673, 0.8441, 0.8497, 0.9825, 0.6152, 0.9825, 0.6976, 0.9765, 0.6976, 0.9765, 0.6152, 1.0, 0.0, 1.0, 0.01413, 0.9897, 0.01413, 0.9897, 0.0, 0.9897, 0.0, 0.9897, 0.01413, 0.9793, 0.01413, 0.9793, 0.0, 0.9069, 0.7635, 0.9069, 0.7494, 0.9172, 0.7494, 0.9172, 0.7635, 0.9172, 0.7635, 0.9172, 0.7494, 0.9276, 0.7494, 0.9276, 0.7635, 0.8648, 0.2615, 0.8648, 0.3439, 0.8544, 0.3439, 0.8544, 0.2615, 0.8544, 0.2615, 0.8544, 0.3439, 0.8441, 0.3439, 0.8441, 0.2615, 0.8169, 0.8805, 0.8169, 0.8497, 0.8273, 0.8497, 0.8273, 0.8805, 0.9793, 0.293, 0.9793, 0.3082, 0.9733, 0.3082, 0.9733, 0.293, 0.8337, 0.2615, 0.8337, 0.2307, 0.8441, 0.2307, 0.8441, 0.2615, 0.8544, 0.2307, 0.8544, 0.2615, 0.8441, 0.2615, 0.8441, 0.2307, 0.8648, 0.2307, 0.8648, 0.2615, 0.8544, 0.2615, 0.8544, 0.2307, 0.8337, 0.2307, 0.8337, 0.1483, 0.8441, 0.1483, 0.8441, 0.2307, 0.8441, 0.2307, 0.8441, 0.1483, 0.8544, 0.1483, 0.8544, 0.2307, 0.9128, 0.8459, 0.9128, 0.7635, 0.9232, 0.7635, 0.9232, 0.8459, 0.9232, 0.8767, 0.9232, 0.9591, 0.9128, 0.9591, 0.9128, 0.8767, 0.9128, 0.8767, 0.9128, 0.8459, 0.9232, 0.8459, 0.9232, 0.8767, 0.9172, 0.4705, 0.9172, 0.4553, 0.9276, 0.4553, 0.9276, 0.4705, 0.9897, 0.293, 0.9897, 0.3082, 0.9793, 0.3082, 0.9793, 0.293, 0.9232, 0.9591, 0.9232, 0.8767, 0.9291, 0.8767, 0.9291, 0.9591, 0.9276, 0.4705, 0.9276, 0.4553, 0.9335, 0.4553, 0.9335, 0.4705, 0.9232, 0.8459, 0.9232, 0.7635, 0.9291, 0.7635, 0.9291, 0.8459, 0.7884, 0.0, 0.7884, 0.2789, 0.7054, 0.2789, 0.7054, 0.0, 0.7054, 0.5716, 0.7054, 0.8504, 0.6744, 0.8504, 0.6744, 0.5716, 0.7884, 0.5716, 0.7884, 0.8504, 0.7054, 0.8504, 0.7054, 0.5716, 0.9897, 0.01413, 0.9897, 0.293, 0.9793, 0.293, 0.9793, 0.01413, 0.9172, 0.7494, 0.9172, 0.4705, 0.9276, 0.4705, 0.9276, 0.7494, 0.6744, 5.876e-08, 0.6744, 0.2789, 0.5913, 0.2789, 0.5913, 5.876e-08, 0.6744, 0.5716, 0.6744, 0.8504, 0.5913, 0.8504, 0.5913, 0.5716, 0.7054, 0.0, 0.7054, 0.2789, 0.6744, 0.2789, 0.6744, 5.876e-08, 0.2142, 0.6017, 0.1989, 0.6017, 0.1989, 0.5709, 0.2142, 0.5709, 0.8567, 0.4892, 0.872, 0.4892, 0.872, 0.5716, 0.8567, 0.5716, 0.2142, 0.5709, 0.1989, 0.5709, 0.1989, 0.4885, 0.2142, 0.4885, 0.8567, 0.376, 0.872, 0.376, 0.872, 0.4584, 0.8567, 0.4584, 0.8567, 0.4584, 0.872, 0.4584, 0.872, 0.4892, 0.8567, 0.4892, 0.2142, 0.6841, 0.1989, 0.6841, 0.1989, 0.6017, 0.2142, 0.6017, 0.9128, 0.8767, 0.9128, 0.9591, 0.9069, 0.9591, 0.9069, 0.8767, 0.8332, 0.7673, 0.8332, 0.8497, 0.8273, 0.8497, 0.8273, 0.7673, 0.9128, 0.8459, 0.9128, 0.8767, 0.9069, 0.8767, 0.9069, 0.8459, 0.9825, 0.6976, 0.9825, 0.7284, 0.9765, 0.7284, 0.9765, 0.6976, 0.9825, 0.7284, 0.9825, 0.8108, 0.9765, 0.8108, 0.9765, 0.7284, 0.9232, 0.8767, 0.9232, 0.8459, 0.9291, 0.8459, 0.9291, 0.8767, 0.9172, 0.4553, 0.9172, 0.4705, 0.9113, 0.4705, 0.9113, 0.4553, 0.8332, 0.8497, 0.8332, 0.8805, 0.8273, 0.8805, 0.8273, 0.8497, 0.8332, 0.8805, 0.8332, 0.9629, 0.8273, 0.9629, 0.8273, 0.8805, 0.9128, 0.7635, 0.9128, 0.8459, 0.9069, 0.8459, 0.9069, 0.7635, 0.7342, 0.3396, 0.7155, 0.3396, 0.7155, 0.3106, 0.7342, 0.3106, 0.7342, 0.3106, 0.7155, 0.3106, 0.7155, 0.2861, 0.7342, 0.2861, 0.1715, 0.7813, 0.1902, 0.7813, 0.1899, 0.7993, 0.1711, 0.7993, 0.1711, 0.7993, 0.1899, 0.7993, 0.1898, 0.8207, 0.171, 0.8207, 0.171, 0.8207, 0.1898, 0.8207, 0.1899, 0.842, 0.1711, 0.842, 0.1711, 0.842, 0.1899, 0.842, 0.1902, 0.8601, 0.1715, 0.8601, 0.753, 0.2861, 0.7717, 0.2861, 0.7717, 0.3106, 0.753, 0.3106, 0.753, 0.3106, 0.7717, 0.3106, 0.7717, 0.3396, 0.753, 0.3396, 0.753, 0.3396, 0.7717, 0.3396, 0.7717, 0.3685, 0.753, 0.3685, 0.753, 0.3685, 0.7717, 0.3685, 0.7717, 0.393, 0.753, 0.393, 0.1523, 0.7813, 0.171, 0.7813, 0.1707, 0.7993, 0.1519, 0.7993, 0.1519, 0.7993, 0.1707, 0.7993, 0.1706, 0.8207, 0.1518, 0.8207, 0.1518, 0.8207, 0.1706, 0.8207, 0.1707, 0.842, 0.1519, 0.842, 0.1519, 0.842, 0.1707, 0.842, 0.171, 0.8601, 0.1523, 0.8601, 0.3254, 0.8824, 0.3254, 0.9116, 0.3169, 0.9396, 0.3013, 0.9621, 0.2809, 0.9757, 0.2587, 0.9783, 0.2383, 0.9696, 0.2227, 0.9507, 0.2142, 0.9247, 0.2142, 0.8954, 0.2227, 0.8674, 0.2383, 0.8449, 0.2587, 0.8313, 0.2809, 0.8287, 0.3013, 0.8375, 0.3169, 0.8563, 0.7342, 0.3685, 0.7155, 0.3685, 0.7155, 0.3396, 0.7342, 0.3396, 0.7342, 0.393, 0.7155, 0.393, 0.7155, 0.3685, 0.7342, 0.3685, 0.1514, 0.6391, 0.1327, 0.6391, 0.1327, 0.6102, 0.1514, 0.6102, 0.1514, 0.6102, 0.1327, 0.6102, 0.1327, 0.5856, 0.1514, 0.5856, 0.3473, 0.8457, 0.3661, 0.8457, 0.3658, 0.8638, 0.347, 0.8638, 0.347, 0.8638, 0.3658, 0.8638, 0.3656, 0.8851, 0.3469, 0.8851, 0.3469, 0.8851, 0.3656, 0.8851, 0.3658, 0.9065, 0.347, 0.9065, 0.347, 0.9065, 0.3658, 0.9065, 0.3661, 0.9246, 0.3473, 0.9246, 0.7342, 0.2861, 0.753, 0.2861, 0.753, 0.3106, 0.7342, 0.3106, 0.7342, 0.3106, 0.753, 0.3106, 0.753, 0.3396, 0.7342, 0.3396, 0.7342, 0.3396, 0.753, 0.3396, 0.753, 0.3685, 0.7342, 0.3685, 0.7342, 0.3685, 0.753, 0.3685, 0.753, 0.393, 0.7342, 0.393, 0.3258, 0.8287, 0.3446, 0.8287, 0.3442, 0.8468, 0.3255, 0.8468, 0.3255, 0.8468, 0.3442, 0.8468, 0.3441, 0.8681, 0.3254, 0.8681, 0.3254, 0.8681, 0.3441, 0.8681, 0.3442, 0.8894, 0.3255, 0.8894, 0.3255, 0.8894, 0.3442, 0.8894, 0.3446, 0.9075, 0.3258, 0.9075, 0.1514, 0.6681, 0.1327, 0.6681, 0.1327, 0.6391, 0.1514, 0.6391, 0.1514, 0.6926, 0.1327, 0.6926, 0.1327, 0.6681, 0.1514, 0.6681, 0.3942, 0.9333, 0.3942, 0.9041, 0.4027, 0.878, 0.4183, 0.8592, 0.4387, 0.8504, 0.4608, 0.853, 0.4813, 0.8666, 0.4969, 0.8891, 0.5054, 0.9171, 0.5054, 0.9464, 0.4969, 0.9724, 0.4813, 0.9912, 0.4608, 1.0, 0.4387, 0.9974, 0.4183, 0.9838, 0.4027, 0.9613, 0.5607, 0.9032, 0.5468, 0.9032, 0.5468, 0.8745, 0.5607, 0.8745, 0.5607, 0.8745, 0.5468, 0.8745, 0.5468, 0.8504, 0.5607, 0.8504, 0.5192, 0.8504, 0.533, 0.8504, 0.533, 0.8746, 0.5192, 0.8746, 0.5192, 0.8746, 0.533, 0.8746, 0.533, 0.9034, 0.5192, 0.9034, 0.5192, 0.9034, 0.533, 0.9034, 0.533, 0.9325, 0.5192, 0.9325, 0.5192, 0.9325, 0.533, 0.9325, 0.533, 0.9573, 0.5192, 0.9573, 0.7856, 0.393, 0.7717, 0.393, 0.7717, 0.3685, 0.7856, 0.3685, 0.7856, 0.3685, 0.7717, 0.3685, 0.7717, 0.3396, 0.7856, 0.3396, 0.7856, 0.3396, 0.7717, 0.3396, 0.7717, 0.3106, 0.7856, 0.3106, 0.7856, 0.3106, 0.7717, 0.3106, 0.7717, 0.2861, 0.7856, 0.2861, 0.3937, 0.9526, 0.3799, 0.9526, 0.3799, 0.9278, 0.3937, 0.9278, 0.3937, 0.9278, 0.3799, 0.9278, 0.3799, 0.8987, 0.3937, 0.8987, 0.3937, 0.8987, 0.3799, 0.8987, 0.3799, 0.8699, 0.3937, 0.8699, 0.3937, 0.8699, 0.3799, 0.8699, 0.3799, 0.8457, 0.3937, 0.8457, 0.5607, 0.9323, 0.5468, 0.9323, 0.5468, 0.9032, 0.5607, 0.9032, 0.5607, 0.9573, 0.5468, 0.9573, 0.5468, 0.9323, 0.5607, 0.9323, 0.878, 0.1483, 0.8483, 0.1483, 0.8208, 0.137, 0.7998, 0.1162, 0.7884, 0.08892, 0.7884, 0.05941, 0.7998, 0.03215, 0.8208, 0.01129, 0.8483, 7.345e-09, 0.878, 0.0, 0.9055, 0.01129, 0.9265, 0.03215, 0.9379, 0.05941, 0.9379, 0.08892, 0.9265, 0.1162, 0.9055, 0.137, 0.5468, 0.9032, 0.533, 0.9032, 0.533, 0.8745, 0.5468, 0.8745, 0.5468, 0.8745, 0.533, 0.8745, 0.533, 0.8504, 0.5468, 0.8504, 0.5054, 0.8504, 0.5192, 0.8504, 0.5192, 0.8746, 0.5054, 0.8746, 0.5054, 0.8746, 0.5192, 0.8746, 0.5192, 0.9034, 0.5054, 0.9034, 0.5054, 0.9034, 0.5192, 0.9034, 0.5192, 0.9325, 0.5054, 0.9325, 0.5054, 0.9325, 0.5192, 0.9325, 0.5192, 0.9573, 0.5054, 0.9573, 0.9379, 0.8108, 0.9517, 0.8108, 0.9517, 0.8353, 0.9379, 0.8353, 0.9379, 0.8353, 0.9517, 0.8353, 0.9517, 0.8643, 0.9379, 0.8643, 0.9379, 0.8643, 0.9517, 0.8643, 0.9517, 0.8932, 0.9379, 0.8932, 0.9379, 0.8932, 0.9517, 0.8932, 0.9517, 0.9177, 0.9379, 0.9177, 0.3799, 0.9526, 0.3661, 0.9526, 0.3661, 0.9278, 0.3799, 0.9278, 0.3799, 0.9278, 0.3661, 0.9278, 0.3661, 0.8987, 0.3799, 0.8987, 0.3799, 0.8987, 0.3661, 0.8987, 0.3661, 0.8699, 0.3799, 0.8699, 0.3799, 0.8699, 0.3661, 0.8699, 0.3661, 0.8457, 0.3799, 0.8457, 0.05987, 0.7642, 0.0896, 0.7642, 0.1171, 0.7755, 0.1381, 0.7964, 0.1495, 0.8236, 0.1495, 0.8531, 0.1381, 0.8804, 0.1171, 0.9013, 0.0896, 0.9126, 0.05987, 0.9126, 0.0324, 0.9013, 0.01138, 0.8804, 0.0, 0.8531, 2.22e-08, 0.8236, 0.01138, 0.7964, 0.0324, 0.7755, 0.5468, 0.9323, 0.533, 0.9323, 0.533, 0.9032, 0.5468, 0.9032, 0.5468, 0.9573, 0.533, 0.9573, 0.533, 0.9323, 0.5468, 0.9323, 0.5913, 0.393, 0.724, 0.393, 0.724, 0.5716, 0.5913, 0.5716, 0.8567, 0.393, 0.8567, 0.5716, 0.724, 0.5716, 0.724, 0.393, 0.3469, 0.6501, 0.3469, 0.8287, 0.2142, 0.8287, 0.2142, 0.6501, 0.2142, 0.4715, 0.2142, 0.2929, 0.3942, 0.2929, 0.3942, 0.4715, 7.401e-08, 0.7642, 0.0, 0.5856, 0.1327, 0.5856, 0.1327, 0.7642, 0.2142, 0.4715, 0.3942, 0.4715, 0.3942, 0.6501, 0.2142, 0.6501])
me_cube_001.materials.append(mat_goldfoil)
me_cube_001.materials.append(mat_solar_panel)
me_cube_001.materials.append(mat_material)
me_cube_001.materials.append(mat_bullseye)
me_cube_001.use_remesh_preserve_volume = False
me_cube_001.use_remesh_preserve_attributes = False
me_cube_001.use_mirror_vertex_groups = False
me_cube_001.update()

# ---- objects
ob_cube_001 = bpy.data.objects.new('Cube.001', me_cube_001)
ob_lamp = bpy.data.objects.new('Lamp', light_lamp)
ob_camera = bpy.data.objects.new('Camera', cam_camera)

# ---- transforms, parenting, visibility, modifiers, constraints
ob_cube_001.location = (-0.003323, -0.003008, -0.001213)
ob_cube_001.scale = (0.06715, 0.0911, 0.06715)
ob_cube_001.lock_rotations_4d = False
ob_cube_001.empty_display_type = 'ARROWS'
ob_cube_001.lineart.crease_threshold = 0.0
ob_lamp.location = (4.076, 1.005, 5.904)
ob_lamp.rotation_euler = (0.6503, 0.05522, 1.866)
ob_lamp.lock_rotations_4d = False
ob_lamp.empty_display_type = 'ARROWS'
ob_lamp.color = (0.0, 0.0, 0.0, 0.0)
ob_lamp.lineart.crease_threshold = 0.0
ob_camera.location = (7.481, -6.508, 5.344)
ob_camera.rotation_euler = (1.109, 0.01082, 0.8149)
ob_camera.lock_rotations_4d = False
ob_camera.empty_display_type = 'ARROWS'
ob_camera.color = (0.0, 0.0, 0.0, 0.0)
ob_camera.display_type = 'WIRE'
ob_camera.lineart.crease_threshold = 0.0

# ---- collection membership
col_collection_1.objects.link(ob_cube_001)
col_collection_1.objects.link(ob_lamp)
col_collection_1.objects.link(ob_camera)

# ---- scene / render settings (as saved in the file)
scene.camera = ob_camera
scene.frame_start = 1; scene.frame_end = 250; scene.frame_set(1)
scene.render.engine = 'BLENDER_EEVEE_NEXT'
scene.render.resolution_percentage = 50
scene.render.dither_intensity = 0.0
scene.cycles.use_denoising = False
scene.cycles.samples = 10
scene.cycles.sampling_pattern = 'TABULATED_SOBOL'
scene.cycles.light_sampling_threshold = 0.0
scene.cycles.use_adaptive_sampling = False
scene.cycles.use_light_tree = False
scene.cycles.blur_glossy = 0.0
scene.cycles.pixel_filter_type = 'GAUSSIAN'
scene.cycles.sample_clamp_indirect = 0.0
scene.view_settings.view_transform = 'Standard'
bpy.context.view_layer.update()
